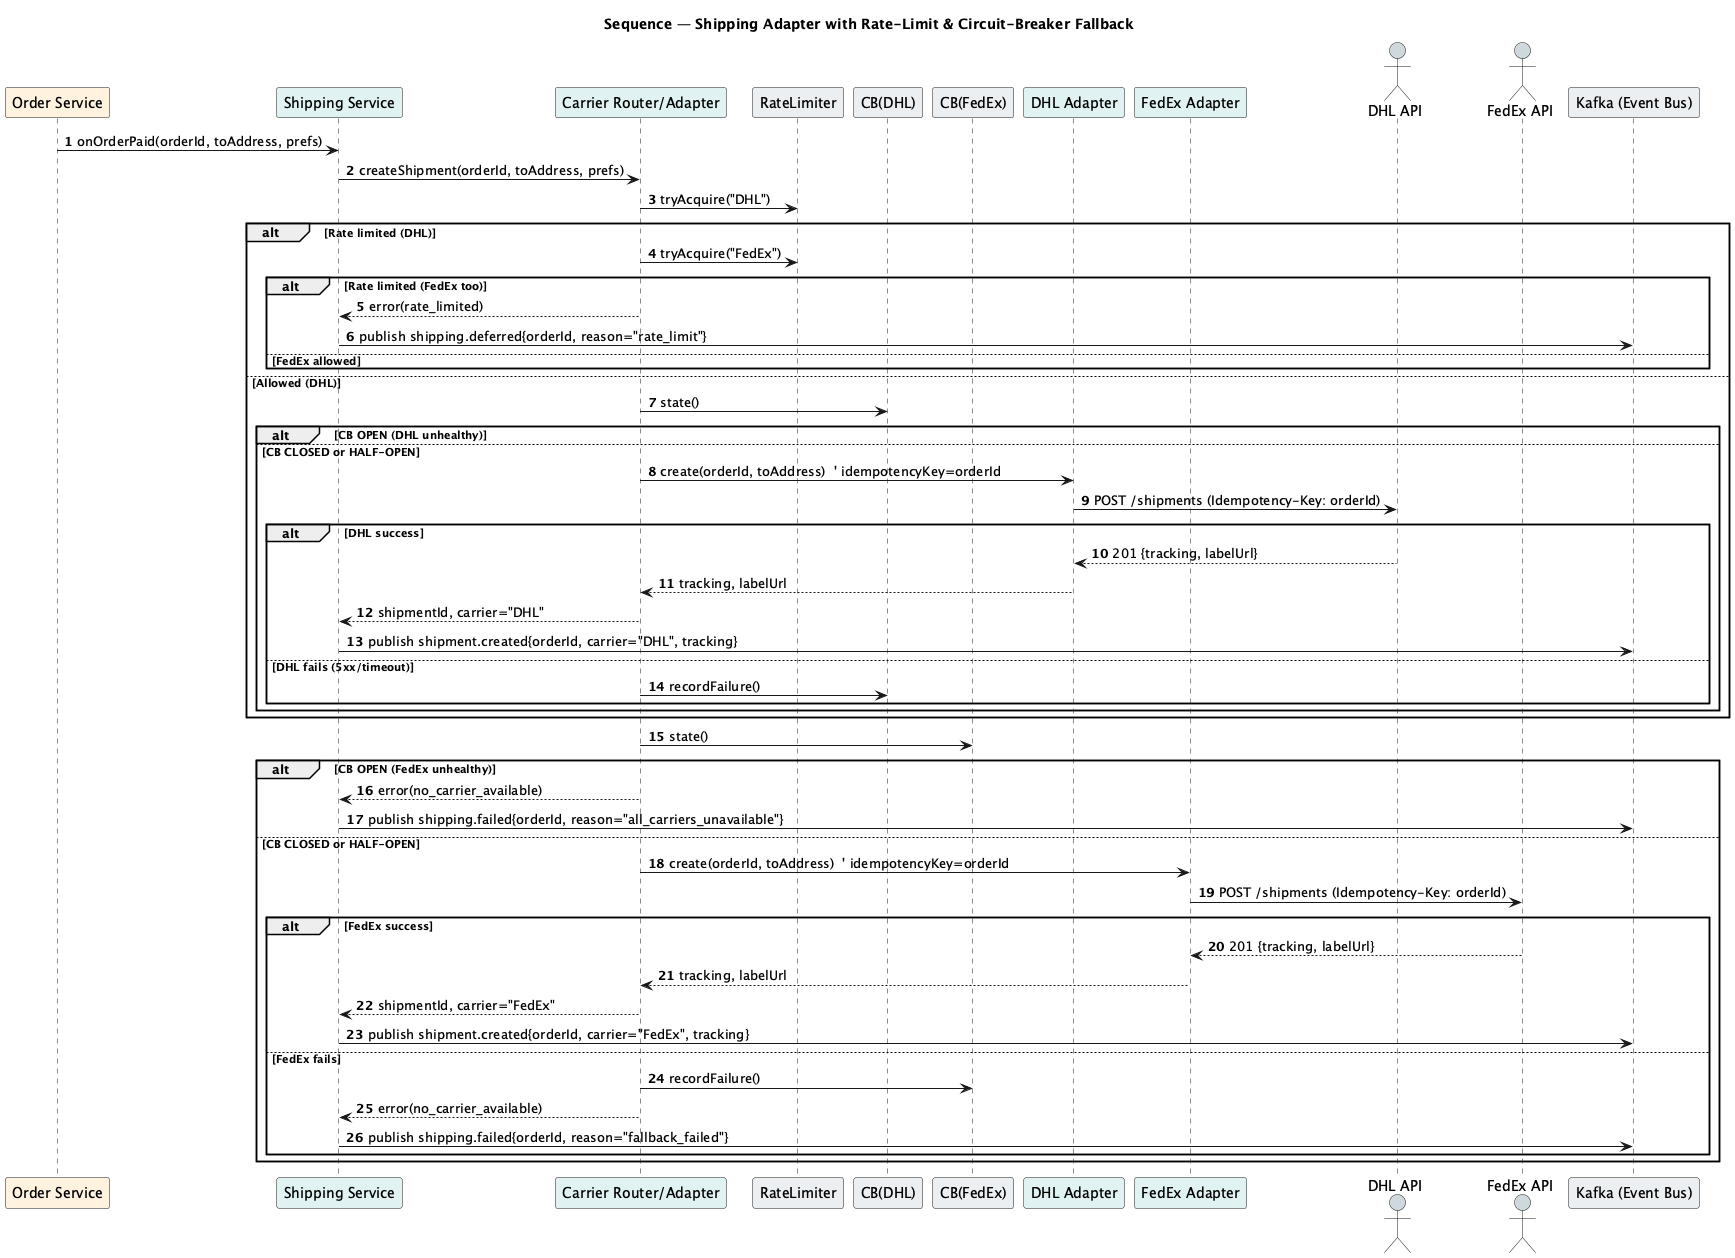

The diagram above was rendered by PlantUML. Its source (embedded in the PNG):
@startuml
title Sequence — Shipping Adapter with Rate-Limit & Circuit-Breaker Fallback
autonumber
participant "Order Service" as ORDER  #FFF3E0
participant "Shipping Service" as SHIP #E0F2F1
participant "Carrier Router/Adapter" as ADAPTER #E0F2F1
participant "RateLimiter" as RL #ECEFF1
participant "CB(DHL)" as CB_DHL #ECEFF1
participant "CB(FedEx)" as CB_FDX #ECEFF1
participant "DHL Adapter" as AD_DHL #E0F2F1
participant "FedEx Adapter" as AD_FDX #E0F2F1
actor "DHL API" as DHL #CFD8DC
actor "FedEx API" as FDX #CFD8DC
participant "Kafka (Event Bus)" as KAFKA #ECEFF1

ORDER -> SHIP: onOrderPaid(orderId, toAddress, prefs)
SHIP  -> ADAPTER: createShipment(orderId, toAddress, prefs)

ADAPTER -> RL: tryAcquire("DHL")
alt Rate limited (DHL)
  ADAPTER -> RL: tryAcquire("FedEx")
  alt Rate limited (FedEx too)
    ADAPTER --> SHIP: error(rate_limited)
    SHIP -> KAFKA: publish shipping.deferred{orderId, reason="rate_limit"}
  else FedEx allowed
    ' fall through to FedEx path below
  end
else Allowed (DHL)
  ADAPTER -> CB_DHL: state()
  alt CB OPEN (DHL unhealthy)
    ' fallback to FedEx
  else CB CLOSED or HALF-OPEN
    ADAPTER -> AD_DHL: create(orderId, toAddress)  ' idempotencyKey=orderId
    AD_DHL -> DHL: POST /shipments (Idempotency-Key: orderId)
    alt DHL success
      DHL --> AD_DHL: 201 {tracking, labelUrl}
      AD_DHL --> ADAPTER: tracking, labelUrl
      ADAPTER --> SHIP: shipmentId, carrier="DHL"
      SHIP -> KAFKA: publish shipment.created{orderId, carrier="DHL", tracking}
    else DHL fails (5xx/timeout)
      ADAPTER -> CB_DHL: recordFailure()
      ' try fallback carrier
    end
  end
end

' --- fallback to FedEx when needed ---
ADAPTER -> CB_FDX: state()
alt CB OPEN (FedEx unhealthy)
  ADAPTER --> SHIP: error(no_carrier_available)
  SHIP -> KAFKA: publish shipping.failed{orderId, reason="all_carriers_unavailable"}
else CB CLOSED or HALF-OPEN
  ADAPTER -> AD_FDX: create(orderId, toAddress)  ' idempotencyKey=orderId
  AD_FDX -> FDX: POST /shipments (Idempotency-Key: orderId)
  alt FedEx success
    FDX --> AD_FDX: 201 {tracking, labelUrl}
    AD_FDX --> ADAPTER: tracking, labelUrl
    ADAPTER --> SHIP: shipmentId, carrier="FedEx"
    SHIP -> KAFKA: publish shipment.created{orderId, carrier="FedEx", tracking}
  else FedEx fails
    ADAPTER -> CB_FDX: recordFailure()
    ADAPTER --> SHIP: error(no_carrier_available)
    SHIP -> KAFKA: publish shipping.failed{orderId, reason="fallback_failed"}
  end
end
@enduml